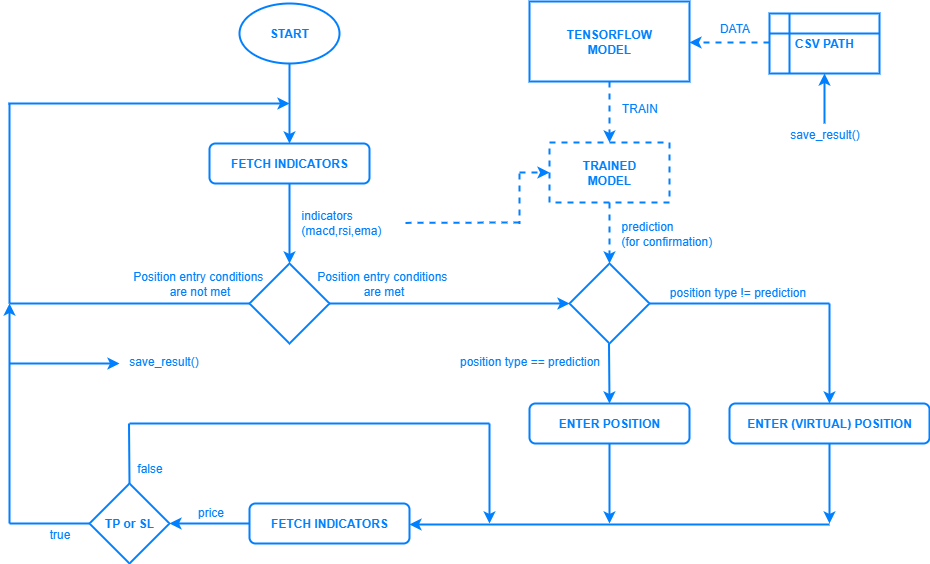

The diagram above was exported from draw.io. Its source (the exported page's mxGraphModel, read from the mxfile embedded in the PNG):
<mxGraphModel dx="1042" dy="527" grid="1" gridSize="10" guides="1" tooltips="1" connect="1" arrows="1" fold="1" page="1" pageScale="1" pageWidth="827" pageHeight="1169" math="0" shadow="0">
  <root>
    <mxCell id="0" />
    <mxCell id="1" parent="0" />
    <mxCell id="bvMdAN7gDs-RIwj5c-wd-1" value="&lt;b&gt;&lt;font style=&quot;color: rgb(0, 127, 255);&quot;&gt;START&lt;/font&gt;&lt;/b&gt;" style="ellipse;whiteSpace=wrap;html=1;fillOpacity=0;strokeWidth=2;strokeColor=#007FFF;" parent="1" vertex="1">
      <mxGeometry x="350" y="20" width="100" height="60" as="geometry" />
    </mxCell>
    <mxCell id="bvMdAN7gDs-RIwj5c-wd-2" value="&lt;b&gt;&lt;font style=&quot;color: rgb(0, 127, 255);&quot;&gt;FETCH INDICATORS&lt;/font&gt;&lt;/b&gt;" style="rounded=1;whiteSpace=wrap;html=1;fillOpacity=0;strokeColor=#007FFF;strokeWidth=2;" parent="1" vertex="1">
      <mxGeometry x="320" y="160" width="160" height="40" as="geometry" />
    </mxCell>
    <mxCell id="bvMdAN7gDs-RIwj5c-wd-3" value="" style="rhombus;whiteSpace=wrap;html=1;strokeWidth=2;strokeColor=#007FFF;fillOpacity=0;" parent="1" vertex="1">
      <mxGeometry x="360" y="280" width="80" height="80" as="geometry" />
    </mxCell>
    <mxCell id="bvMdAN7gDs-RIwj5c-wd-4" value="&lt;font style=&quot;color: rgb(0, 127, 255);&quot;&gt;Position entry conditions&amp;nbsp;&lt;/font&gt;&lt;div&gt;&lt;font style=&quot;color: rgb(0, 127, 255);&quot;&gt;are met&lt;/font&gt;&lt;/div&gt;" style="text;html=1;align=center;verticalAlign=middle;resizable=0;points=[];autosize=1;strokeColor=none;fillColor=none;" parent="1" vertex="1">
      <mxGeometry x="414" y="280" width="160" height="40" as="geometry" />
    </mxCell>
    <mxCell id="bvMdAN7gDs-RIwj5c-wd-5" value="&lt;span style=&quot;color: rgb(0, 127, 255);&quot;&gt;Position entry conditions&amp;nbsp;&lt;/span&gt;&lt;div&gt;&lt;span style=&quot;color: rgb(0, 127, 255);&quot;&gt;are not met&lt;/span&gt;&lt;/div&gt;" style="text;html=1;align=center;verticalAlign=middle;resizable=0;points=[];autosize=1;strokeColor=none;fillColor=none;" parent="1" vertex="1">
      <mxGeometry x="230" y="280" width="160" height="40" as="geometry" />
    </mxCell>
    <mxCell id="bvMdAN7gDs-RIwj5c-wd-6" value="" style="endArrow=classic;html=1;rounded=0;exitX=0.5;exitY=1;exitDx=0;exitDy=0;entryX=0.5;entryY=0;entryDx=0;entryDy=0;strokeColor=#007FFF;strokeWidth=2;" parent="1" source="bvMdAN7gDs-RIwj5c-wd-2" target="bvMdAN7gDs-RIwj5c-wd-3" edge="1">
      <mxGeometry width="50" height="50" relative="1" as="geometry">
        <mxPoint x="390" y="290" as="sourcePoint" />
        <mxPoint x="440" y="240" as="targetPoint" />
      </mxGeometry>
    </mxCell>
    <mxCell id="bvMdAN7gDs-RIwj5c-wd-7" value="&lt;font style=&quot;color: rgb(0, 127, 255);&quot;&gt;indicators&amp;nbsp;&lt;/font&gt;&lt;div&gt;&lt;font style=&quot;color: rgb(0, 127, 255);&quot;&gt;(macd,rsi,ema)&lt;/font&gt;&lt;/div&gt;" style="text;html=1;align=left;verticalAlign=middle;resizable=0;points=[];autosize=1;strokeColor=none;fillColor=none;" parent="1" vertex="1">
      <mxGeometry x="410" y="219" width="100" height="40" as="geometry" />
    </mxCell>
    <mxCell id="bvMdAN7gDs-RIwj5c-wd-10" value="" style="rhombus;whiteSpace=wrap;html=1;fillOpacity=0;strokeColor=#007FFF;strokeWidth=2;" parent="1" vertex="1">
      <mxGeometry x="680" y="280" width="80" height="80" as="geometry" />
    </mxCell>
    <mxCell id="bvMdAN7gDs-RIwj5c-wd-13" value="" style="endArrow=classic;html=1;rounded=0;exitX=0.5;exitY=1;exitDx=0;exitDy=0;entryX=0.5;entryY=0;entryDx=0;entryDy=0;strokeColor=#007FFF;strokeWidth=2;" parent="1" source="bvMdAN7gDs-RIwj5c-wd-1" target="bvMdAN7gDs-RIwj5c-wd-2" edge="1">
      <mxGeometry width="50" height="50" relative="1" as="geometry">
        <mxPoint x="530" y="380" as="sourcePoint" />
        <mxPoint x="770" y="380" as="targetPoint" />
      </mxGeometry>
    </mxCell>
    <mxCell id="bvMdAN7gDs-RIwj5c-wd-14" value="" style="endArrow=none;html=1;rounded=0;entryX=0;entryY=0.5;entryDx=0;entryDy=0;strokeWidth=2;strokeColor=#007FFF;" parent="1" target="bvMdAN7gDs-RIwj5c-wd-3" edge="1">
      <mxGeometry width="50" height="50" relative="1" as="geometry">
        <mxPoint x="120" y="320" as="sourcePoint" />
        <mxPoint x="530" y="260" as="targetPoint" />
      </mxGeometry>
    </mxCell>
    <mxCell id="bvMdAN7gDs-RIwj5c-wd-15" value="" style="endArrow=none;html=1;rounded=0;strokeWidth=2;strokeColor=#007FFF;" parent="1" edge="1">
      <mxGeometry width="50" height="50" relative="1" as="geometry">
        <mxPoint x="120" y="320" as="sourcePoint" />
        <mxPoint x="120" y="120" as="targetPoint" />
      </mxGeometry>
    </mxCell>
    <mxCell id="bvMdAN7gDs-RIwj5c-wd-18" value="&lt;b&gt;&lt;font style=&quot;color: rgb(0, 127, 255);&quot;&gt;TENSORFLOW&lt;/font&gt;&lt;/b&gt;&lt;div&gt;&lt;b&gt;&lt;font style=&quot;color: rgb(0, 127, 255);&quot;&gt;MODEL&lt;/font&gt;&lt;/b&gt;&lt;/div&gt;" style="rounded=0;whiteSpace=wrap;html=1;strokeWidth=2;strokeColor=#007FFF;fillOpacity=0;" parent="1" vertex="1">
      <mxGeometry x="640" y="18" width="160" height="80" as="geometry" />
    </mxCell>
    <mxCell id="bvMdAN7gDs-RIwj5c-wd-20" value="&lt;b&gt;&lt;font style=&quot;color: rgb(0, 127, 255);&quot;&gt;TRAINED&lt;/font&gt;&lt;/b&gt;&lt;div&gt;&lt;b style=&quot;background-color: transparent; color: light-dark(rgb(0, 0, 0), rgb(255, 255, 255));&quot;&gt;&lt;font style=&quot;color: rgb(0, 127, 255);&quot;&gt;MODEL&lt;/font&gt;&lt;/b&gt;&lt;/div&gt;" style="rounded=0;whiteSpace=wrap;html=1;strokeWidth=2;strokeColor=#007FFF;fillOpacity=0;dashed=1;" parent="1" vertex="1">
      <mxGeometry x="660" y="159" width="120" height="60" as="geometry" />
    </mxCell>
    <mxCell id="bvMdAN7gDs-RIwj5c-wd-21" value="" style="endArrow=classic;html=1;rounded=0;exitX=0.5;exitY=1;exitDx=0;exitDy=0;entryX=0.5;entryY=0;entryDx=0;entryDy=0;strokeWidth=2;strokeColor=#007FFF;dashed=1;" parent="1" source="bvMdAN7gDs-RIwj5c-wd-18" target="bvMdAN7gDs-RIwj5c-wd-20" edge="1">
      <mxGeometry width="50" height="50" relative="1" as="geometry">
        <mxPoint x="580" y="170" as="sourcePoint" />
        <mxPoint x="630" y="120" as="targetPoint" />
      </mxGeometry>
    </mxCell>
    <mxCell id="bvMdAN7gDs-RIwj5c-wd-22" value="&lt;font style=&quot;color: rgb(0, 127, 255);&quot;&gt;TRAIN&lt;/font&gt;" style="text;html=1;align=center;verticalAlign=middle;resizable=0;points=[];autosize=1;strokeColor=none;fillColor=none;" parent="1" vertex="1">
      <mxGeometry x="720" y="110" width="60" height="30" as="geometry" />
    </mxCell>
    <mxCell id="bvMdAN7gDs-RIwj5c-wd-23" value="" style="endArrow=classic;html=1;rounded=0;exitX=0.5;exitY=1;exitDx=0;exitDy=0;entryX=0.5;entryY=0;entryDx=0;entryDy=0;strokeColor=#007FFF;strokeWidth=2;dashed=1;" parent="1" source="bvMdAN7gDs-RIwj5c-wd-20" target="bvMdAN7gDs-RIwj5c-wd-10" edge="1">
      <mxGeometry width="50" height="50" relative="1" as="geometry">
        <mxPoint x="580" y="220" as="sourcePoint" />
        <mxPoint x="630" y="170" as="targetPoint" />
      </mxGeometry>
    </mxCell>
    <mxCell id="bvMdAN7gDs-RIwj5c-wd-24" value="&lt;font style=&quot;color: rgb(0, 127, 255);&quot;&gt;prediction&lt;/font&gt;&lt;div&gt;&lt;font style=&quot;color: rgb(0, 127, 255);&quot;&gt;(for confirmation)&lt;/font&gt;&lt;/div&gt;" style="text;html=1;align=left;verticalAlign=middle;resizable=0;points=[];autosize=1;strokeColor=none;fillColor=none;" parent="1" vertex="1">
      <mxGeometry x="730" y="230" width="110" height="40" as="geometry" />
    </mxCell>
    <mxCell id="bvMdAN7gDs-RIwj5c-wd-27" value="" style="endArrow=none;html=1;rounded=0;strokeColor=#007FFF;strokeWidth=2;dashed=1;entryX=1.016;entryY=0.51;entryDx=0;entryDy=0;entryPerimeter=0;" parent="1" target="bvMdAN7gDs-RIwj5c-wd-7" edge="1">
      <mxGeometry width="50" height="50" relative="1" as="geometry">
        <mxPoint x="630" y="239" as="sourcePoint" />
        <mxPoint x="960" y="60" as="targetPoint" />
      </mxGeometry>
    </mxCell>
    <mxCell id="bvMdAN7gDs-RIwj5c-wd-28" value="" style="endArrow=none;html=1;rounded=0;strokeColor=#007FFF;strokeWidth=2;dashed=1;" parent="1" edge="1">
      <mxGeometry width="50" height="50" relative="1" as="geometry">
        <mxPoint x="630" y="190" as="sourcePoint" />
        <mxPoint x="630" y="240" as="targetPoint" />
      </mxGeometry>
    </mxCell>
    <mxCell id="bvMdAN7gDs-RIwj5c-wd-30" value="" style="endArrow=classic;html=1;rounded=0;entryX=0;entryY=0.5;entryDx=0;entryDy=0;strokeWidth=2;strokeColor=#007FFF;dashed=1;" parent="1" target="bvMdAN7gDs-RIwj5c-wd-20" edge="1">
      <mxGeometry width="50" height="50" relative="1" as="geometry">
        <mxPoint x="630" y="189" as="sourcePoint" />
        <mxPoint x="670" y="150" as="targetPoint" />
      </mxGeometry>
    </mxCell>
    <mxCell id="bvMdAN7gDs-RIwj5c-wd-31" value="" style="endArrow=classic;html=1;rounded=0;exitX=0.5;exitY=1;exitDx=0;exitDy=0;strokeColor=#007FFF;strokeWidth=2;" parent="1" edge="1">
      <mxGeometry width="50" height="50" relative="1" as="geometry">
        <mxPoint x="719.5" y="360" as="sourcePoint" />
        <mxPoint x="720" y="420" as="targetPoint" />
      </mxGeometry>
    </mxCell>
    <mxCell id="bvMdAN7gDs-RIwj5c-wd-32" value="&lt;font color=&quot;#007fff&quot;&gt;&lt;b&gt;ENTER POSITION&lt;/b&gt;&lt;/font&gt;" style="rounded=1;whiteSpace=wrap;html=1;fillOpacity=0;strokeColor=#007FFF;strokeWidth=2;" parent="1" vertex="1">
      <mxGeometry x="640" y="420" width="160" height="40" as="geometry" />
    </mxCell>
    <mxCell id="bvMdAN7gDs-RIwj5c-wd-33" value="&lt;font color=&quot;#007fff&quot;&gt;&lt;b&gt;ENTER (VIRTUAL) POSITION&lt;/b&gt;&lt;/font&gt;" style="rounded=1;whiteSpace=wrap;html=1;fillOpacity=0;strokeColor=#007FFF;strokeWidth=2;" parent="1" vertex="1">
      <mxGeometry x="840" y="420" width="200" height="40" as="geometry" />
    </mxCell>
    <mxCell id="bvMdAN7gDs-RIwj5c-wd-35" value="" style="endArrow=classic;html=1;rounded=0;strokeColor=#007FFF;strokeWidth=2;" parent="1" edge="1">
      <mxGeometry width="50" height="50" relative="1" as="geometry">
        <mxPoint x="940" y="320" as="sourcePoint" />
        <mxPoint x="940" y="420" as="targetPoint" />
      </mxGeometry>
    </mxCell>
    <mxCell id="bvMdAN7gDs-RIwj5c-wd-36" value="" style="endArrow=none;html=1;rounded=0;strokeWidth=2;strokeColor=#007FFF;exitX=1;exitY=0.5;exitDx=0;exitDy=0;" parent="1" source="bvMdAN7gDs-RIwj5c-wd-10" edge="1">
      <mxGeometry width="50" height="50" relative="1" as="geometry">
        <mxPoint x="810" y="290" as="sourcePoint" />
        <mxPoint x="940" y="320" as="targetPoint" />
      </mxGeometry>
    </mxCell>
    <mxCell id="bvMdAN7gDs-RIwj5c-wd-37" value="&lt;font style=&quot;color: rgb(0, 127, 255);&quot;&gt;position type != prediction&lt;/font&gt;" style="text;html=1;align=center;verticalAlign=middle;resizable=0;points=[];autosize=1;strokeColor=none;fillColor=none;" parent="1" vertex="1">
      <mxGeometry x="768" y="294" width="160" height="30" as="geometry" />
    </mxCell>
    <mxCell id="bvMdAN7gDs-RIwj5c-wd-38" value="&lt;span style=&quot;color: rgb(0, 127, 255);&quot;&gt;position type == prediction&lt;/span&gt;" style="text;html=1;align=center;verticalAlign=middle;resizable=0;points=[];autosize=1;strokeColor=none;fillColor=none;" parent="1" vertex="1">
      <mxGeometry x="560" y="363" width="160" height="30" as="geometry" />
    </mxCell>
    <mxCell id="bvMdAN7gDs-RIwj5c-wd-39" value="" style="endArrow=classic;html=1;rounded=0;strokeWidth=2;strokeColor=#007FFF;dashed=1;" parent="1" edge="1">
      <mxGeometry width="50" height="50" relative="1" as="geometry">
        <mxPoint x="880" y="59" as="sourcePoint" />
        <mxPoint x="800" y="59" as="targetPoint" />
      </mxGeometry>
    </mxCell>
    <mxCell id="bvMdAN7gDs-RIwj5c-wd-40" value="&lt;font style=&quot;color: rgb(0, 127, 255);&quot;&gt;DATA&lt;/font&gt;" style="text;html=1;align=center;verticalAlign=middle;resizable=0;points=[];autosize=1;strokeColor=none;fillColor=none;" parent="1" vertex="1">
      <mxGeometry x="820" y="30" width="50" height="30" as="geometry" />
    </mxCell>
    <mxCell id="bvMdAN7gDs-RIwj5c-wd-43" value="&lt;font style=&quot;color: rgb(0, 127, 255);&quot;&gt;&lt;b&gt;CSV PATH&lt;/b&gt;&lt;/font&gt;" style="shape=internalStorage;whiteSpace=wrap;html=1;backgroundOutline=1;strokeColor=#007FFF;strokeWidth=2;fillOpacity=0;" parent="1" vertex="1">
      <mxGeometry x="880" y="30" width="110" height="60" as="geometry" />
    </mxCell>
    <mxCell id="bvMdAN7gDs-RIwj5c-wd-44" value="" style="endArrow=classic;html=1;rounded=0;entryX=0.5;entryY=1;entryDx=0;entryDy=0;strokeColor=#007FFF;strokeWidth=2;" parent="1" target="bvMdAN7gDs-RIwj5c-wd-43" edge="1">
      <mxGeometry width="50" height="50" relative="1" as="geometry">
        <mxPoint x="935" y="140" as="sourcePoint" />
        <mxPoint x="640" y="220" as="targetPoint" />
      </mxGeometry>
    </mxCell>
    <mxCell id="bvMdAN7gDs-RIwj5c-wd-45" value="&lt;font style=&quot;color: rgb(0, 127, 255);&quot;&gt;save_result()&lt;/font&gt;" style="text;html=1;align=center;verticalAlign=middle;resizable=0;points=[];autosize=1;strokeColor=none;fillColor=none;" parent="1" vertex="1">
      <mxGeometry x="890" y="136" width="90" height="30" as="geometry" />
    </mxCell>
    <mxCell id="bvMdAN7gDs-RIwj5c-wd-46" value="&lt;b&gt;&lt;font style=&quot;color: rgb(0, 127, 255);&quot;&gt;FETCH INDICATORS&lt;/font&gt;&lt;/b&gt;" style="rounded=1;whiteSpace=wrap;html=1;fillOpacity=0;strokeColor=#007FFF;strokeWidth=2;" parent="1" vertex="1">
      <mxGeometry x="360" y="520" width="160" height="40" as="geometry" />
    </mxCell>
    <mxCell id="bvMdAN7gDs-RIwj5c-wd-50" value="" style="endArrow=classic;html=1;rounded=0;strokeColor=#007FFF;strokeWidth=2;entryX=1;entryY=0.5;entryDx=0;entryDy=0;" parent="1" edge="1">
      <mxGeometry width="50" height="50" relative="1" as="geometry">
        <mxPoint x="940" y="541" as="sourcePoint" />
        <mxPoint x="520" y="541" as="targetPoint" />
      </mxGeometry>
    </mxCell>
    <mxCell id="bvMdAN7gDs-RIwj5c-wd-51" value="&lt;b&gt;&lt;font style=&quot;color: rgb(0, 127, 255);&quot;&gt;TP&amp;nbsp;&lt;/font&gt;&lt;/b&gt;&lt;b style=&quot;background-color: transparent; color: light-dark(rgb(0, 0, 0), rgb(255, 255, 255));&quot;&gt;&lt;font style=&quot;color: rgb(0, 127, 255);&quot;&gt;or&amp;nbsp;&lt;/font&gt;&lt;/b&gt;&lt;b style=&quot;background-color: transparent; color: light-dark(rgb(0, 0, 0), rgb(255, 255, 255));&quot;&gt;&lt;font style=&quot;color: rgb(0, 127, 255);&quot;&gt;SL&lt;/font&gt;&lt;/b&gt;" style="rhombus;whiteSpace=wrap;html=1;strokeWidth=2;strokeColor=#007FFF;fillOpacity=0;" parent="1" vertex="1">
      <mxGeometry x="200" y="500" width="80" height="80" as="geometry" />
    </mxCell>
    <mxCell id="bvMdAN7gDs-RIwj5c-wd-52" value="" style="endArrow=none;html=1;rounded=0;entryX=0.5;entryY=1;entryDx=0;entryDy=0;strokeWidth=2;strokeColor=#007FFF;exitX=0.5;exitY=0;exitDx=0;exitDy=0;" parent="1" source="bvMdAN7gDs-RIwj5c-wd-51" edge="1">
      <mxGeometry width="50" height="50" relative="1" as="geometry">
        <mxPoint x="240" y="495" as="sourcePoint" />
        <mxPoint x="239.5" y="440" as="targetPoint" />
      </mxGeometry>
    </mxCell>
    <mxCell id="bvMdAN7gDs-RIwj5c-wd-53" value="" style="endArrow=none;html=1;rounded=0;strokeWidth=2;strokeColor=#007FFF;" parent="1" edge="1">
      <mxGeometry width="50" height="50" relative="1" as="geometry">
        <mxPoint x="240" y="440" as="sourcePoint" />
        <mxPoint x="600" y="440" as="targetPoint" />
      </mxGeometry>
    </mxCell>
    <mxCell id="bvMdAN7gDs-RIwj5c-wd-55" value="" style="endArrow=classic;html=1;rounded=0;entryX=1;entryY=0.5;entryDx=0;entryDy=0;strokeColor=#007FFF;strokeWidth=2;exitX=0;exitY=0.5;exitDx=0;exitDy=0;" parent="1" source="bvMdAN7gDs-RIwj5c-wd-46" target="bvMdAN7gDs-RIwj5c-wd-51" edge="1">
      <mxGeometry width="50" height="50" relative="1" as="geometry">
        <mxPoint x="470" y="640" as="sourcePoint" />
        <mxPoint x="470" y="760" as="targetPoint" />
      </mxGeometry>
    </mxCell>
    <mxCell id="bvMdAN7gDs-RIwj5c-wd-56" value="&lt;font style=&quot;color: rgb(0, 127, 255);&quot;&gt;false&lt;/font&gt;" style="text;html=1;align=center;verticalAlign=middle;resizable=0;points=[];autosize=1;strokeColor=none;fillColor=none;" parent="1" vertex="1">
      <mxGeometry x="235" y="470" width="50" height="30" as="geometry" />
    </mxCell>
    <mxCell id="bvMdAN7gDs-RIwj5c-wd-59" value="" style="endArrow=none;html=1;rounded=0;strokeWidth=2;strokeColor=#007FFF;exitX=0;exitY=0.5;exitDx=0;exitDy=0;" parent="1" source="bvMdAN7gDs-RIwj5c-wd-51" edge="1">
      <mxGeometry width="50" height="50" relative="1" as="geometry">
        <mxPoint x="140" y="690" as="sourcePoint" />
        <mxPoint x="120" y="540" as="targetPoint" />
      </mxGeometry>
    </mxCell>
    <mxCell id="bvMdAN7gDs-RIwj5c-wd-60" value="" style="endArrow=classic;html=1;rounded=0;strokeColor=#007FFF;strokeWidth=2;" parent="1" edge="1">
      <mxGeometry width="50" height="50" relative="1" as="geometry">
        <mxPoint x="120" y="540" as="sourcePoint" />
        <mxPoint x="120" y="320" as="targetPoint" />
      </mxGeometry>
    </mxCell>
    <mxCell id="bvMdAN7gDs-RIwj5c-wd-61" value="" style="endArrow=classic;html=1;rounded=0;strokeColor=#007FFF;strokeWidth=2;" parent="1" edge="1">
      <mxGeometry width="50" height="50" relative="1" as="geometry">
        <mxPoint x="600" y="440" as="sourcePoint" />
        <mxPoint x="600" y="540" as="targetPoint" />
      </mxGeometry>
    </mxCell>
    <mxCell id="bvMdAN7gDs-RIwj5c-wd-62" value="" style="endArrow=classic;html=1;rounded=0;strokeColor=#007FFF;strokeWidth=2;exitX=0.5;exitY=1;exitDx=0;exitDy=0;" parent="1" source="bvMdAN7gDs-RIwj5c-wd-32" edge="1">
      <mxGeometry width="50" height="50" relative="1" as="geometry">
        <mxPoint x="1200" y="570" as="sourcePoint" />
        <mxPoint x="720" y="540" as="targetPoint" />
      </mxGeometry>
    </mxCell>
    <mxCell id="bvMdAN7gDs-RIwj5c-wd-63" value="" style="endArrow=classic;html=1;rounded=0;strokeColor=#007FFF;strokeWidth=2;exitX=0.5;exitY=1;exitDx=0;exitDy=0;" parent="1" source="bvMdAN7gDs-RIwj5c-wd-33" edge="1">
      <mxGeometry width="50" height="50" relative="1" as="geometry">
        <mxPoint x="940" y="510" as="sourcePoint" />
        <mxPoint x="940" y="540" as="targetPoint" />
      </mxGeometry>
    </mxCell>
    <mxCell id="bvMdAN7gDs-RIwj5c-wd-64" value="" style="endArrow=classic;html=1;rounded=0;strokeColor=#007FFF;strokeWidth=2;" parent="1" edge="1">
      <mxGeometry width="50" height="50" relative="1" as="geometry">
        <mxPoint x="120" y="380" as="sourcePoint" />
        <mxPoint x="230" y="380" as="targetPoint" />
      </mxGeometry>
    </mxCell>
    <mxCell id="bvMdAN7gDs-RIwj5c-wd-65" value="&lt;span style=&quot;color: rgb(0, 127, 255);&quot;&gt;save_result()&lt;/span&gt;" style="text;html=1;align=center;verticalAlign=middle;resizable=0;points=[];autosize=1;strokeColor=none;fillColor=none;" parent="1" vertex="1">
      <mxGeometry x="229" y="363" width="90" height="30" as="geometry" />
    </mxCell>
    <mxCell id="bvMdAN7gDs-RIwj5c-wd-66" value="&lt;font style=&quot;color: rgb(0, 127, 255);&quot;&gt;true&lt;/font&gt;" style="text;html=1;align=center;verticalAlign=middle;resizable=0;points=[];autosize=1;strokeColor=none;fillColor=none;" parent="1" vertex="1">
      <mxGeometry x="150" y="536" width="40" height="30" as="geometry" />
    </mxCell>
    <mxCell id="bvMdAN7gDs-RIwj5c-wd-67" value="" style="endArrow=classic;html=1;rounded=0;exitX=1;exitY=0.5;exitDx=0;exitDy=0;entryX=0;entryY=0.5;entryDx=0;entryDy=0;strokeColor=#007FFF;strokeWidth=2;" parent="1" source="bvMdAN7gDs-RIwj5c-wd-3" target="bvMdAN7gDs-RIwj5c-wd-10" edge="1">
      <mxGeometry width="50" height="50" relative="1" as="geometry">
        <mxPoint x="980" y="180" as="sourcePoint" />
        <mxPoint x="980" y="270" as="targetPoint" />
      </mxGeometry>
    </mxCell>
    <mxCell id="bvMdAN7gDs-RIwj5c-wd-68" value="" style="endArrow=classic;html=1;rounded=0;strokeColor=#007FFF;strokeWidth=2;" parent="1" edge="1">
      <mxGeometry width="50" height="50" relative="1" as="geometry">
        <mxPoint x="119" y="120" as="sourcePoint" />
        <mxPoint x="400" y="120" as="targetPoint" />
      </mxGeometry>
    </mxCell>
    <mxCell id="dM0ycCiDhVWHD7FWAz42-1" value="&lt;font style=&quot;color: rgb(0, 127, 255);&quot;&gt;price&lt;/font&gt;" style="text;html=1;align=center;verticalAlign=middle;resizable=0;points=[];autosize=1;strokeColor=none;fillColor=none;" vertex="1" parent="1">
      <mxGeometry x="296" y="514" width="50" height="30" as="geometry" />
    </mxCell>
  </root>
</mxGraphModel>